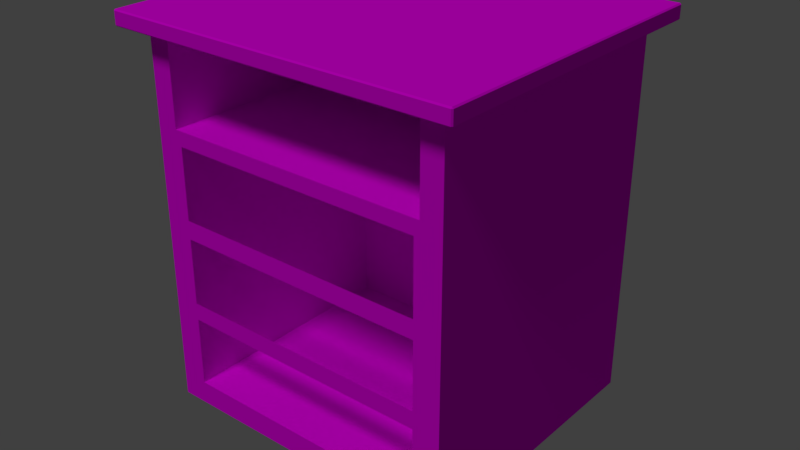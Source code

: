 # Source: criado_mudo.blend  (saved by Blender 2.78.0; exported with 4.5.12 LTS)
import bpy
from mathutils import Matrix  # noqa: F401  (used for matrix-valued properties, if any)

bpy.ops.wm.read_factory_settings(use_empty=True)
scene = bpy.context.scene
scene.name = 'Scene'

# ---- collections
col_collection_1 = bpy.data.collections.new('Collection 1'); scene.collection.children.link(col_collection_1)

# ---- images (referenced by path relative to the original .blend; pixels are not part of the script)
import os
ASSET_DIR = os.environ.get("B2B_ASSET_DIR", "")  # directory of the original .blend (textures are referenced by path, not embedded)
HERE = os.path.dirname(os.path.abspath(__file__))  # packed textures are extracted next to this script under _unpacked/

def load_image(name, relpath, width, height, colorspace="sRGB"):
    """Load a texture the original file referenced (path relative to the .blend, or extracted next to this script)."""
    p = next((c for c in (os.path.join(HERE, relpath), os.path.join(ASSET_DIR, relpath)) if relpath and os.path.exists(c)), "")
    if p:
        img = bpy.data.images.load(p, check_existing=True)
        img.name = name
    else:  # same state as the original file: an image datablock whose file is absent (Cycles renders it pink)
        img = bpy.data.images.new(name, width, height)
        img.source = "FILE"
        img.filepath = "//" + (relpath or name)
    img.colorspace_settings.name = colorspace
    return img
img_criado_mudo_gavetas_png = load_image('criado_mudo_gavetas.png', 'criado_mudo_gavetas.png', 1024, 1024, 'sRGB')
img_criado_mudo_frente_png = load_image('criado_mudo_frente.png', 'criado_mudo_frente.png', 1024, 1024, 'sRGB')
img_criado_mudo_laterais__cima_e_baixo_png = load_image('criado_mudo_laterais, cima e baixo.png', 'criado_mudo_laterais, cima e baixo.png', 1024, 1024, 'sRGB')
img_criado_mudo_interior_e_pes_png = load_image('criado_mudo_interior e pes.png', 'criado_mudo_interior e pes.png', 1024, 1024, 'sRGB')
img_criado_mudo_detalhes_tampao_png = load_image('criado_mudo_detalhes tampao.png', 'criado_mudo_detalhes tampao.png', 1024, 1024, 'sRGB')

# ---- materials (node trees are filled in below, after node groups)
mat_criado_mudo_gavetas = bpy.data.materials.new('criado-mudo_gavetas')
mat_criado_mudo_gavetas.alpha_threshold = 0.0
mat_criado_mudo_gavetas.roughness = 0.5
mat_criado_mudo_frente = bpy.data.materials.new('criado-mudo_frente')
mat_criado_mudo_frente.alpha_threshold = 0.0
mat_criado_mudo_frente.roughness = 0.5
mat_criado_mudo_laterais = bpy.data.materials.new('criado-mudo_laterais')
mat_criado_mudo_laterais.alpha_threshold = 0.0
mat_criado_mudo_laterais.roughness = 0.5
mat_criado_mudo_interior_e_pes = bpy.data.materials.new('criado-mudo_Interior e pes')
mat_criado_mudo_interior_e_pes.alpha_threshold = 0.0
mat_criado_mudo_interior_e_pes.roughness = 0.5
mat_criado_mudo_detalhes_tamp_o = bpy.data.materials.new('criado-mudo_detalhes tampão')
mat_criado_mudo_detalhes_tamp_o.alpha_threshold = 0.0
mat_criado_mudo_detalhes_tamp_o.roughness = 0.5
mat_criado_mudo_puxadores_gaveta = bpy.data.materials.new('criado-mudo_puxadores gaveta')
mat_criado_mudo_puxadores_gaveta.alpha_threshold = 0.0
mat_criado_mudo_puxadores_gaveta.roughness = 0.5

# ---- material node trees
mat_criado_mudo_gavetas.use_nodes = True; mat_criado_mudo_gavetas.node_tree.nodes.clear()
_N = mat_criado_mudo_gavetas.node_tree.nodes; _L = mat_criado_mudo_gavetas.node_tree.links
n0 = _N.new('ShaderNodeOutputMaterial'); n0.name = 'Material Output'; n0.location = (300, 300)
n1 = _N.new('ShaderNodeBsdfDiffuse'); n1.name = 'Diffuse BSDF'; n1.location = (10, 300)
n2 = _N.new('ShaderNodeTexImage'); n2.name = 'Image Texture'; n2.location = (-180, 300)
n2.width = 140
n2.image = img_criado_mudo_gavetas_png
_L.new(n1.outputs[0], n0.inputs[0])
_L.new(n2.outputs[0], n1.inputs[0])
n0.is_active_output = True
mat_criado_mudo_frente.use_nodes = True; mat_criado_mudo_frente.node_tree.nodes.clear()
_N = mat_criado_mudo_frente.node_tree.nodes; _L = mat_criado_mudo_frente.node_tree.links
n0 = _N.new('ShaderNodeOutputMaterial'); n0.name = 'Material Output'; n0.location = (300, 300)
n1 = _N.new('ShaderNodeBsdfDiffuse'); n1.name = 'Diffuse BSDF'; n1.location = (10, 300)
n2 = _N.new('ShaderNodeTexImage'); n2.name = 'Image Texture'; n2.location = (-180, 300)
n2.width = 140
n2.image = img_criado_mudo_frente_png
_L.new(n1.outputs[0], n0.inputs[0])
_L.new(n2.outputs[0], n1.inputs[0])
n0.is_active_output = True
mat_criado_mudo_laterais.use_nodes = True; mat_criado_mudo_laterais.node_tree.nodes.clear()
_N = mat_criado_mudo_laterais.node_tree.nodes; _L = mat_criado_mudo_laterais.node_tree.links
n0 = _N.new('ShaderNodeOutputMaterial'); n0.name = 'Material Output'; n0.location = (300, 300)
n1 = _N.new('ShaderNodeBsdfDiffuse'); n1.name = 'Diffuse BSDF'; n1.location = (10, 300)
n2 = _N.new('ShaderNodeTexImage'); n2.name = 'Image Texture'; n2.location = (-180, 300)
n2.width = 140
n2.image = img_criado_mudo_laterais__cima_e_baixo_png
_L.new(n1.outputs[0], n0.inputs[0])
_L.new(n2.outputs[0], n1.inputs[0])
n0.is_active_output = True
mat_criado_mudo_interior_e_pes.use_nodes = True; mat_criado_mudo_interior_e_pes.node_tree.nodes.clear()
_N = mat_criado_mudo_interior_e_pes.node_tree.nodes; _L = mat_criado_mudo_interior_e_pes.node_tree.links
n0 = _N.new('ShaderNodeOutputMaterial'); n0.name = 'Material Output'; n0.location = (300, 300)
n1 = _N.new('ShaderNodeBsdfDiffuse'); n1.name = 'Diffuse BSDF'; n1.location = (10, 300)
n2 = _N.new('ShaderNodeTexImage'); n2.name = 'Image Texture'; n2.location = (-180, 300)
n2.width = 140
n2.image = img_criado_mudo_interior_e_pes_png
_L.new(n1.outputs[0], n0.inputs[0])
_L.new(n2.outputs[0], n1.inputs[0])
n0.is_active_output = True
mat_criado_mudo_detalhes_tamp_o.use_nodes = True; mat_criado_mudo_detalhes_tamp_o.node_tree.nodes.clear()
_N = mat_criado_mudo_detalhes_tamp_o.node_tree.nodes; _L = mat_criado_mudo_detalhes_tamp_o.node_tree.links
n0 = _N.new('ShaderNodeOutputMaterial'); n0.name = 'Material Output'; n0.location = (300, 300)
n1 = _N.new('ShaderNodeBsdfDiffuse'); n1.name = 'Diffuse BSDF'; n1.location = (10, 300)
n2 = _N.new('ShaderNodeTexImage'); n2.name = 'Image Texture'; n2.location = (-180, 300)
n2.width = 140
n2.image = img_criado_mudo_detalhes_tampao_png
_L.new(n1.outputs[0], n0.inputs[0])
_L.new(n2.outputs[0], n1.inputs[0])
n0.is_active_output = True
mat_criado_mudo_puxadores_gaveta.use_nodes = True; mat_criado_mudo_puxadores_gaveta.node_tree.nodes.clear()
_N = mat_criado_mudo_puxadores_gaveta.node_tree.nodes; _L = mat_criado_mudo_puxadores_gaveta.node_tree.links
n0 = _N.new('ShaderNodeOutputMaterial'); n0.name = 'Material Output'; n0.location = (300, 300)
n1 = _N.new('ShaderNodeBsdfDiffuse'); n1.name = 'Diffuse BSDF'; n1.location = (10, 300)
n2 = _N.new('ShaderNodeTexImage'); n2.name = 'Image Texture'; n2.location = (-180, 300)
n2.width = 140
n2.image = img_criado_mudo_gavetas_png
_L.new(n1.outputs[0], n0.inputs[0])
_L.new(n2.outputs[0], n1.inputs[0])
n0.is_active_output = True

# ---- world
world_world = bpy.data.worlds.new('World'); scene.world = world_world
world_world.color = (0.05088, 0.05088, 0.05088)
world_world.use_sun_shadow = False
world_world.sun_shadow_jitter_overblur = 0.0
world_world.cycles.sampling_method = 'MANUAL'

# ---- lights
light_hemi = bpy.data.lights.new('Hemi', 'SUN')
light_hemi.transmission_factor = 0.0
light_hemi.angle = 0.1993
light_hemi.energy = 1.0
light_hemi.shadow_buffer_clip_start = 0.5
light_hemi.shadow_soft_size = 0.1
light_hemi.shadow_cascade_max_distance = 1000.0

# ---- meshes
me_cube_005 = bpy.data.meshes.new('Cube.005')
me_cube_005.from_pydata([(0.2474, -0.2105, -0.0346), (0.2474, -0.2105, 0.08945), (0.2474, 0.2321, -0.0346), (0.2474, 0.2321, 0.08945), (0.2625, -0.2205, -0.0408), (0.2625, -0.2205, 0.09565), (0.2625, -0.2263, -0.0408), (0.2625, -0.2263, 0.09565), (0.0, 0.2321, 0.08945), (0.0, -0.2105, 0.08945), (0.0, -0.2105, -0.0346), (0.0, 0.2321, -0.0346), (0.0, -0.2263, 0.09565), (0.0, -0.2205, -0.0408), (0.0, -0.2205, 0.09565), (0.0, -0.2263, -0.0408), (0.2625, -0.2263, 0.04486), (0.08516, -0.2263, 0.04486), (0.08516, -0.2263, 0.0246), (0.1152, -0.2263, 0.04486), (0.1152, -0.2263, 0.0246), (0.0, -0.2263, 0.04486), (0.0, -0.2263, 0.0246), (0.08051, -0.2348, 0.04486), (0.08051, -0.2348, 0.0246), (0.0998, -0.2578, 0.04486), (0.0998, -0.2578, 0.0246), (0.0, -0.2348, 0.04486), (0.0, -0.2578, 0.04486), (0.0, -0.2578, 0.0246), (0.0, -0.2348, 0.0246), (0.2374, -0.2105, -0.0246), (0.2374, -0.2105, 0.08945), (0.2374, 0.2221, 0.08945), (0.2374, 0.2221, -0.0246), (0.0, 0.2221, 0.08945), (0.0, 0.2221, -0.0246), (0.0, -0.2105, -0.0246)], [], [(0, 2, 3, 1), (0, 4, 13, 10), (1, 5, 4, 0), (5, 7, 16, 6, 4), (8, 3, 2, 11), (11, 2, 0, 10), (23, 27, 28, 25), (14, 5, 1, 9), (18, 24, 23, 17), (25, 28, 29, 26), (19, 25, 26, 20), (16, 7, 12, 21, 22, 18, 17, 19), (17, 23, 25, 19), (26, 29, 30, 24), (15, 6, 16, 19, 20, 18, 22), (20, 26, 24, 18), (29, 28, 27, 30), (24, 30, 27, 23), (12, 7, 5, 14), (4, 6, 15, 13), (9, 1, 0, 10), (31, 32, 33, 34), (35, 36, 34, 33), (36, 37, 31, 34), (11, 10, 37, 36), (8, 11, 36, 35), (1, 3, 33, 32), (10, 0, 31, 37), (0, 1, 32, 31), (3, 8, 35, 33)])
_uv = me_cube_005.uv_layers.new(name='UVMap')
_uv.uv.foreach_set('vector', [0.566, 0.1293, 0.5659, 0.6012, 0.6981, 0.6013, 0.6983, 0.1294, 0.9446, 0.4287, 0.9648, 0.43, 0.775, 0.1918, 0.7642, 0.2004, 0.9393, 0.5536, 0.9557, 0.5546, 0.9648, 0.43, 0.9446, 0.4287, 0.9557, 0.5546, 0.9609, 0.5571, 0.9657, 0.5091, 0.9707, 0.4278, 0.9648, 0.43, 0.698, 0.865, 0.6981, 0.6013, 0.5659, 0.6012, 0.5658, 0.865, 0.5181, 0.8189, 0.5181, 0.5837, 0.09723, 0.5837, 0.09723, 0.8189, 0.2229, 0.4002, 0.06841, 0.4002, 0.06841, 0.4443, 0.2599, 0.4443, 0.7726, 0.7391, 0.9557, 0.5546, 0.9393, 0.5536, 0.7642, 0.7307, 0.2272, 0.7034, 0.2305, 0.6938, 0.2305, 0.684, 0.2274, 0.6745, 0.2599, 0.2761, 0.06841, 0.2761, 0.06841, 0.3149, 0.2599, 0.3149, 0.3272, 0.2761, 0.2599, 0.2761, 0.2599, 0.3149, 0.3272, 0.3149, 0.5424, 0.6716, 0.541, 0.5815, 0.07582, 0.5815, 0.07525, 0.6708, 0.0745, 0.7051, 0.2272, 0.7034, 0.2274, 0.6745, 0.2775, 0.6731, 0.2318, 0.3839, 0.2229, 0.4002, 0.2599, 0.4443, 0.2894, 0.3839, 0.2564, 0.1589, 0.06492, 0.1589, 0.06492, 0.203, 0.2194, 0.203, 0.07503, 0.82, 0.5404, 0.8245, 0.5424, 0.6716, 0.2775, 0.6731, 0.2772, 0.7045, 0.2272, 0.7034, 0.0745, 0.7051, 0.2859, 0.2193, 0.2564, 0.1589, 0.2194, 0.203, 0.2283, 0.2193, 0.2305, 0.6889, 0.2305, 0.6889, 0.2305, 0.6888, 0.2305, 0.689, 0.2305, 0.6938, 0.2305, 0.689, 0.2305, 0.6888, 0.2305, 0.684, 0.7767, 0.7431, 0.9609, 0.5571, 0.9557, 0.5546, 0.7726, 0.7391, 0.9648, 0.43, 0.9707, 0.4278, 0.7803, 0.1876, 0.775, 0.1918, 0.6981, 0.6066, 0.6981, 0.8649, 0.5686, 0.8649, 0.5686, 0.6066, 0.566, 0.1293, 0.6983, 0.1294, 0.6981, 0.6013, 0.5659, 0.6012, 0.698, 0.865, 0.5658, 0.865, 0.5659, 0.6012, 0.6981, 0.6013, 0.5109, 0.8149, 0.1027, 0.8149, 0.1027, 0.5909, 0.5109, 0.5909, 0.5368, 0.1334, 0.5368, 0.4637, 0.5368, 0.4637, 0.5368, 0.1334, 0.698, 0.865, 0.5658, 0.865, 0.5658, 0.865, 0.698, 0.865, 0.6983, 0.1294, 0.6981, 0.6013, 0.6981, 0.6013, 0.6983, 0.1294, 0.0, 0.0, 0.0, 0.0, 0.0, 0.0, 0.0, 0.0, 0.0, 0.0, 0.0, 0.0, 0.0, 0.0, 0.0, 0.0, 0.6981, 0.6013, 0.698, 0.865, 0.698, 0.865, 0.6981, 0.6013])
me_cube_005.materials.append(mat_criado_mudo_gavetas)
me_cube_005.use_remesh_preserve_volume = False
me_cube_005.use_remesh_preserve_attributes = False
me_cube_005.use_mirror_vertex_groups = False
me_cube_005.update()
me_cube_003 = bpy.data.meshes.new('Cube.003')
me_cube_003.from_pydata([(0.2474, -0.2105, -0.0346), (0.2474, -0.2105, 0.08945), (0.2474, 0.2321, -0.0346), (0.2474, 0.2321, 0.08945), (0.2625, -0.2205, -0.0408), (0.2625, -0.2205, 0.09565), (0.2625, -0.2263, -0.0408), (0.2625, -0.2263, 0.09565), (0.0, 0.2321, 0.08945), (0.0, -0.2105, 0.08945), (0.0, -0.2105, -0.0346), (0.0, 0.2321, -0.0346), (0.0, -0.2263, 0.09565), (0.0, -0.2205, -0.0408), (0.0, -0.2205, 0.09565), (0.0, -0.2263, -0.0408), (0.2625, -0.2263, 0.04486), (0.08516, -0.2263, 0.04486), (0.08516, -0.2263, 0.0246), (0.1152, -0.2263, 0.04486), (0.1152, -0.2263, 0.0246), (0.0, -0.2263, 0.04486), (0.0, -0.2263, 0.0246), (0.08051, -0.2348, 0.04486), (0.08051, -0.2348, 0.0246), (0.0998, -0.2578, 0.04486), (0.0998, -0.2578, 0.0246), (0.0, -0.2348, 0.04486), (0.0, -0.2578, 0.04486), (0.0, -0.2578, 0.0246), (0.0, -0.2348, 0.0246), (0.2374, -0.2105, -0.0246), (0.2374, -0.2105, 0.08945), (0.2374, 0.2221, 0.08945), (0.2374, 0.2221, -0.0246), (0.0, 0.2221, 0.08945), (0.0, 0.2221, -0.0246), (0.0, -0.2105, -0.0246)], [], [(0, 2, 3, 1), (0, 4, 13, 10), (1, 5, 4, 0), (5, 7, 16, 6, 4), (8, 3, 2, 11), (11, 2, 0, 10), (23, 27, 28, 25), (14, 5, 1, 9), (18, 24, 23, 17), (25, 28, 29, 26), (19, 25, 26, 20), (16, 7, 12, 21, 22, 18, 17, 19), (17, 23, 25, 19), (26, 29, 30, 24), (15, 6, 16, 19, 20, 18, 22), (20, 26, 24, 18), (29, 28, 27, 30), (24, 30, 27, 23), (12, 7, 5, 14), (4, 6, 15, 13), (9, 1, 0, 10), (31, 32, 33, 34), (35, 36, 34, 33), (36, 37, 31, 34), (11, 10, 37, 36), (8, 11, 36, 35), (1, 3, 33, 32), (10, 0, 31, 37), (0, 1, 32, 31), (3, 8, 35, 33)])
_uv = me_cube_003.uv_layers.new(name='UVMap')
_uv.uv.foreach_set('vector', [0.566, 0.1293, 0.5659, 0.6012, 0.6981, 0.6013, 0.6983, 0.1294, 0.9446, 0.4287, 0.9648, 0.43, 0.775, 0.1918, 0.7642, 0.2004, 0.9393, 0.5536, 0.9557, 0.5546, 0.9648, 0.43, 0.9446, 0.4287, 0.9557, 0.5546, 0.9609, 0.5571, 0.9657, 0.5091, 0.9707, 0.4278, 0.9648, 0.43, 0.698, 0.865, 0.6981, 0.6013, 0.5659, 0.6012, 0.5658, 0.865, 0.5181, 0.8189, 0.5181, 0.5837, 0.09723, 0.5837, 0.09723, 0.8189, 0.2229, 0.4002, 0.06841, 0.4002, 0.06841, 0.4443, 0.2599, 0.4443, 0.7726, 0.7391, 0.9557, 0.5546, 0.9393, 0.5536, 0.7642, 0.7307, 0.2272, 0.7034, 0.2305, 0.6938, 0.2305, 0.684, 0.2274, 0.6745, 0.2599, 0.2761, 0.06841, 0.2761, 0.06841, 0.3149, 0.2599, 0.3149, 0.3272, 0.2761, 0.2599, 0.2761, 0.2599, 0.3149, 0.3272, 0.3149, 0.5424, 0.6716, 0.541, 0.5815, 0.07582, 0.5815, 0.07525, 0.6708, 0.0745, 0.7051, 0.2272, 0.7034, 0.2274, 0.6745, 0.2775, 0.6731, 0.2318, 0.3839, 0.2229, 0.4002, 0.2599, 0.4443, 0.2894, 0.3839, 0.2564, 0.1589, 0.06492, 0.1589, 0.06492, 0.203, 0.2194, 0.203, 0.07503, 0.82, 0.5404, 0.8245, 0.5424, 0.6716, 0.2775, 0.6731, 0.2772, 0.7045, 0.2272, 0.7034, 0.0745, 0.7051, 0.2859, 0.2193, 0.2564, 0.1589, 0.2194, 0.203, 0.2283, 0.2193, 0.2305, 0.6889, 0.2305, 0.6889, 0.2305, 0.6888, 0.2305, 0.689, 0.2305, 0.6938, 0.2305, 0.689, 0.2305, 0.6888, 0.2305, 0.684, 0.7767, 0.7431, 0.9609, 0.5571, 0.9557, 0.5546, 0.7726, 0.7391, 0.9648, 0.43, 0.9707, 0.4278, 0.7803, 0.1876, 0.775, 0.1918, 0.6981, 0.6066, 0.6981, 0.8649, 0.5686, 0.8649, 0.5686, 0.6066, 0.566, 0.1293, 0.6983, 0.1294, 0.6981, 0.6013, 0.5659, 0.6012, 0.698, 0.865, 0.5658, 0.865, 0.5659, 0.6012, 0.6981, 0.6013, 0.5109, 0.8149, 0.1027, 0.8149, 0.1027, 0.5909, 0.5109, 0.5909, 0.5368, 0.1334, 0.5368, 0.4637, 0.5368, 0.4637, 0.5368, 0.1334, 0.698, 0.865, 0.5658, 0.865, 0.5658, 0.865, 0.698, 0.865, 0.6983, 0.1294, 0.6981, 0.6013, 0.6981, 0.6013, 0.6983, 0.1294, 0.0, 0.0, 0.0, 0.0, 0.0, 0.0, 0.0, 0.0, 0.0, 0.0, 0.0, 0.0, 0.0, 0.0, 0.0, 0.0, 0.6981, 0.6013, 0.698, 0.865, 0.698, 0.865, 0.6981, 0.6013])
me_cube_003.materials.append(mat_criado_mudo_gavetas)
me_cube_003.use_remesh_preserve_volume = False
me_cube_003.use_remesh_preserve_attributes = False
me_cube_003.use_mirror_vertex_groups = False
me_cube_003.update()
me_cube_001 = bpy.data.meshes.new('Cube.001')
me_cube_001.from_pydata([(-0.3183, -0.2842, 0.3299), (-0.3183, 0.2882, 0.3299), (0.3183, 0.2882, 0.3299), (0.3183, -0.2842, 0.3299), (0.36, 0.3214, 0.3322), (0.3574, 0.3214, 0.3296), (0.3574, 0.324, 0.3322), (0.36, -0.3214, 0.3322), (0.3574, -0.324, 0.3322), (0.3574, -0.3214, 0.3296), (-0.3574, -0.324, 0.3322), (-0.36, -0.3214, 0.3322), (-0.3574, -0.3214, 0.3296), (-0.3574, 0.324, 0.3322), (-0.3574, 0.3214, 0.3296), (-0.36, 0.3214, 0.3322), (0.3574, 0.324, 0.3574), (0.3574, 0.3214, 0.36), (0.36, 0.3214, 0.3574), (0.3574, -0.324, 0.3574), (0.36, -0.3214, 0.3574), (0.3574, -0.3214, 0.36), (-0.36, -0.3214, 0.3574), (-0.3574, -0.324, 0.3574), (-0.3574, -0.3214, 0.36), (-0.36, 0.3214, 0.3574), (-0.3574, 0.3214, 0.36), (-0.3574, 0.324, 0.3574), (0.3183, 0.2882, -0.4283), (0.3183, -0.2842, -0.4283), (-0.3183, -0.2842, -0.4283), (-0.3183, 0.2882, -0.4283), (0.2742, -0.2842, 0.3185), (-0.2742, -0.2842, 0.3185), (0.2742, -0.2842, 0.1507), (-0.2742, -0.2842, 0.1507), (0.2742, 0.2001, 0.3185), (-0.2742, 0.2001, 0.3185), (0.2742, 0.2001, 0.1507), (-0.2742, 0.2001, 0.1507), (0.2631, -0.2842, 0.1207), (0.2631, -0.2842, -0.3802), (-0.2631, -0.2842, 0.1207), (-0.2631, -0.2842, -0.3802), (0.2631, 0.1974, 0.1207), (0.2631, 0.1974, -0.3802), (-0.2631, 0.1974, 0.1207), (-0.2631, 0.1974, -0.3802), (-0.3183, -0.177, -0.4283), (-0.2833, -0.2421, -0.4283), (0.2831, -0.2421, -0.4283), (0.3183, -0.177, -0.4283), (-0.2833, -0.1661, -0.4283), (0.2831, -0.1661, -0.4283), (-0.219, -0.1661, -0.4283), (-0.219, -0.2421, -0.4283), (0.2207, -0.1661, -0.4283), (0.2207, -0.2421, -0.4283), (0.2331, -0.2269, -0.4775), (0.2706, -0.2269, -0.4775), (-0.2705, -0.2269, -0.4775), (-0.2705, -0.1813, -0.4775), (0.2706, -0.1813, -0.4775), (0.2331, -0.1813, -0.4775), (-0.2319, -0.1813, -0.4775), (-0.2319, -0.2269, -0.4775), (0.3183, 0.1594, -0.4283), (-0.3183, 0.1594, -0.4283), (-0.256, 0.1508, -0.4283), (-0.2546, 0.2259, -0.4283), (0.2557, 0.1508, -0.4283), (0.2544, 0.2259, -0.4283), (0.1977, 0.1508, -0.4283), (0.199, 0.2259, -0.4283), (-0.1961, 0.1508, -0.4283), (-0.1975, 0.2259, -0.4283), (-0.244, 0.1658, -0.4777), (-0.2432, 0.2109, -0.4777), (0.2441, 0.1658, -0.4777), (0.2433, 0.2109, -0.4777), (0.2093, 0.1658, -0.4777), (0.2101, 0.2109, -0.4777), (-0.2081, 0.1658, -0.4777), (-0.2089, 0.2109, -0.4777), (-0.2631, -0.2842, -0.02474), (-0.2631, -0.2842, -0.06332), (-0.2631, -0.2842, -0.1999), (-0.2631, -0.2842, -0.236), (0.2631, -0.2842, -0.02474), (0.2631, -0.2842, -0.06332), (0.2631, -0.2842, -0.1999), (0.2631, -0.2842, -0.236)], [], [(16, 6, 13, 27), (8, 19, 23, 10), (11, 22, 25, 15), (17, 26, 24, 21), (4, 18, 20, 7), (4, 5, 6), (7, 8, 9), (10, 11, 12), (13, 14, 15), (16, 17, 18), (19, 20, 21), (22, 23, 24), (25, 26, 27), (4, 7, 9, 5), (5, 14, 13, 6), (6, 16, 18, 4), (8, 10, 12, 9), (7, 20, 19, 8), (11, 15, 14, 12), (10, 23, 22, 11), (15, 25, 27, 13), (17, 21, 20, 18), (16, 27, 26, 17), (21, 24, 23, 19), (24, 26, 25, 22), (9, 12, 0, 3), (5, 9, 3, 2), (14, 5, 2, 1), (12, 14, 1, 0), (29, 41, 43, 30), (33, 35, 39, 37), (32, 33, 37, 36), (34, 32, 36, 38), (35, 34, 38, 39), (36, 37, 39, 38), (34, 35, 42, 40), (43, 41, 45, 47), (41, 91, 90, 89, 88, 40, 44, 45), (40, 42, 46, 44), (42, 84, 85, 86, 87, 43, 47, 46), (45, 44, 46, 47), (62, 59, 58, 63), (52, 61, 60, 49), (48, 52, 49, 55, 30), (55, 65, 64, 54), (31, 75, 69, 68, 67), (74, 75, 31, 28, 73, 72, 70, 66, 51, 53, 56, 57, 29, 30, 55, 54, 52, 48, 67, 68), (65, 60, 61, 64), (49, 60, 65, 55), (56, 63, 58, 57), (57, 58, 59, 50), (53, 62, 63, 56), (50, 59, 62, 53), (54, 64, 61, 52), (76, 77, 83, 82), (50, 53, 51, 29, 57), (30, 0, 1, 31, 67, 48), (75, 83, 77, 69), (71, 79, 81, 73), (79, 78, 80, 81), (74, 82, 83, 75), (73, 81, 80, 72), (72, 80, 78, 70), (70, 78, 79, 71), (68, 76, 82, 74), (69, 77, 76, 68), (28, 66, 70, 71, 73), (87, 91, 90, 86), (89, 88, 84, 85), (28, 2, 3, 29, 51, 66), (0, 30, 43, 87, 86, 85, 84, 42, 35, 33), (28, 31, 1, 2), (33, 32, 3, 0), (3, 32, 34, 40, 88, 89, 90, 91, 41, 29)])
me_cube_001.polygons.foreach_set('material_index', [3, 3, 3, 1, 3, 3, 3, 3, 3, 3, 3, 3, 3, 3, 3, 3, 3, 3, 3, 3, 3, 3, 3, 3, 3, 3, 3, 3, 3, 0, 2, 2, 2, 2, 2, 0, 2, 2, 2, 2, 2, 2, 2, 1, 2, 1, 1, 2, 2, 2, 2, 2, 2, 2, 2, 1, 1, 2, 2, 2, 2, 2, 2, 2, 2, 2, 1, 0, 0, 1, 0, 1, 0, 0])
_uv = me_cube_001.uv_layers.new(name='UVMap')
_uv.uv.foreach_set('vector', [0.04048, 0.2228, 0.04048, 0.1905, 0.9536, 0.1905, 0.9536, 0.2228, 0.9605, 0.03414, 0.9605, 0.06637, 0.04741, 0.06637, 0.04741, 0.03414, 0.9174, 0.2519, 0.9174, 0.2841, 0.09627, 0.2841, 0.09627, 0.2519, 0.4613, 0.9691, 0.05952, 0.9691, 0.05952, 0.6078, 0.4613, 0.6078, 0.9108, 0.112, 0.9108, 0.1442, 0.0896, 0.1442, 0.0896, 0.112, 0.9415, 0.8412, 0.9402, 0.8408, 0.9415, 0.8405, 0.9412, 0.9188, 0.941, 0.9196, 0.9402, 0.919, 0.9415, 0.6794, 0.9415, 0.6801, 0.9402, 0.6798, 0.9415, 0.7582, 0.9403, 0.7579, 0.9415, 0.7575, 0.9453, 0.8404, 0.9465, 0.8407, 0.9453, 0.8411, 0.9457, 0.9195, 0.9455, 0.9187, 0.9466, 0.9188, 0.9453, 0.6801, 0.9453, 0.6794, 0.9465, 0.6797, 0.9453, 0.7575, 0.9466, 0.7578, 0.9453, 0.7582, 0.9415, 0.8412, 0.9412, 0.9188, 0.9402, 0.919, 0.9402, 0.8408, 0.9402, 0.8408, 0.9403, 0.7579, 0.9415, 0.7582, 0.9415, 0.8405, 0.9415, 0.8405, 0.9453, 0.8404, 0.9453, 0.8411, 0.9415, 0.8412, 0.9426, 0.5915, 0.9415, 0.6794, 0.9402, 0.6798, 0.9409, 0.5915, 0.9412, 0.9188, 0.9455, 0.9187, 0.9457, 0.9195, 0.941, 0.9196, 0.9415, 0.6801, 0.9415, 0.7575, 0.9403, 0.7579, 0.9402, 0.6798, 0.9415, 0.6794, 0.9453, 0.6794, 0.9453, 0.6801, 0.9415, 0.6801, 0.9415, 0.7575, 0.9453, 0.7575, 0.9453, 0.7582, 0.9415, 0.7582, 0.9465, 0.8407, 0.9466, 0.9188, 0.9455, 0.9187, 0.9453, 0.8411, 0.9453, 0.8404, 0.9453, 0.7582, 0.9466, 0.7578, 0.9465, 0.8407, 0.9475, 0.5916, 0.9465, 0.6797, 0.9453, 0.6794, 0.946, 0.5916, 0.9465, 0.6797, 0.9466, 0.7578, 0.9453, 0.7575, 0.9453, 0.6801, 0.8238, 0.9648, 0.1825, 0.9648, 0.2176, 0.9314, 0.7887, 0.9314, 0.8238, 0.3881, 0.8238, 0.9648, 0.7887, 0.9314, 0.7887, 0.4179, 0.1825, 0.3881, 0.8238, 0.3881, 0.7887, 0.4179, 0.2176, 0.4179, 0.1825, 0.9648, 0.1825, 0.3881, 0.2176, 0.4179, 0.2176, 0.9314, 0.9296, 0.04653, 0.8531, 0.104, 0.1221, 0.104, 0.04556, 0.04653, 0.03105, 0.9845, 0.03105, 0.8858, 0.3157, 0.8858, 0.3157, 0.9845, 0.02533, 0.666, 0.2517, 0.666, 0.2517, 0.8659, 0.02533, 0.8659, 0.9227, 0.8858, 0.9227, 0.9845, 0.638, 0.9845, 0.638, 0.8858, 0.08223, 0.3574, 0.4045, 0.3574, 0.4045, 0.642, 0.08223, 0.642, 0.638, 0.9845, 0.3157, 0.9845, 0.3157, 0.8858, 0.638, 0.8858, 0.8684, 0.7377, 0.1068, 0.7377, 0.1221, 0.7019, 0.8531, 0.7019, 0.6758, 0.473, 0.9852, 0.4731, 0.9851, 0.7562, 0.6757, 0.7561, 0.9762, 0.3445, 0.9762, 0.2531, 0.9762, 0.2302, 0.9762, 0.1435, 0.9762, 0.119, 0.9762, 0.02681, 0.6707, 0.02681, 0.6707, 0.3445, 0.5014, 0.8635, 0.2753, 0.8635, 0.2753, 0.6566, 0.5014, 0.6566, 0.03112, 0.02687, 0.03112, 0.1192, 0.03112, 0.1437, 0.03112, 0.2304, 0.03112, 0.2533, 0.03112, 0.3448, 0.3369, 0.3448, 0.3369, 0.02687, 0.6706, 0.02729, 0.6706, 0.3447, 0.3371, 0.3447, 0.3371, 0.02729, 0.8533, 0.8274, 0.8383, 0.8308, 0.8346, 0.8179, 0.8495, 0.8144, 0.784, 0.7909, 0.7531, 0.8139, 0.7382, 0.8186, 0.7127, 0.7909, 0.08122, 0.369, 0.1009, 0.3629, 0.1009, 0.4056, 0.137, 0.4056, 0.08122, 0.4293, 0.7104, 0.8549, 0.7413, 0.8319, 0.7563, 0.8273, 0.7818, 0.8549, 0.08122, 0.1075, 0.1491, 0.1425, 0.117, 0.1425, 0.1163, 0.1848, 0.08122, 0.1799, 0.1499, 0.1848, 0.1491, 0.1425, 0.08122, 0.1075, 0.439, 0.1075, 0.372, 0.1425, 0.3712, 0.1848, 0.4039, 0.1848, 0.439, 0.1799, 0.439, 0.369, 0.4192, 0.3629, 0.3842, 0.3629, 0.3842, 0.4056, 0.439, 0.4293, 0.08122, 0.4293, 0.137, 0.4056, 0.137, 0.3629, 0.1009, 0.3629, 0.08122, 0.369, 0.08122, 0.1799, 0.1163, 0.1848, 0.7413, 0.8319, 0.7382, 0.8186, 0.7531, 0.8139, 0.7563, 0.8273, 0.7127, 0.7909, 0.7382, 0.8186, 0.7413, 0.8319, 0.7104, 0.8549, 0.8799, 0.7909, 0.8495, 0.8144, 0.8346, 0.8179, 0.809, 0.7909, 0.809, 0.7909, 0.8346, 0.8179, 0.8383, 0.8308, 0.8079, 0.8543, 0.8789, 0.8543, 0.8533, 0.8274, 0.8495, 0.8144, 0.8799, 0.7909, 0.8079, 0.8543, 0.8383, 0.8308, 0.8533, 0.8274, 0.8789, 0.8543, 0.7818, 0.8549, 0.7563, 0.8273, 0.7531, 0.8139, 0.784, 0.7909, 0.6221, 0.8119, 0.636, 0.8134, 0.6386, 0.8226, 0.6247, 0.8249, 0.4192, 0.4056, 0.4192, 0.3629, 0.439, 0.369, 0.439, 0.4293, 0.3842, 0.4056, 0.9701, 0.4084, 0.9701, 0.9753, 0.5421, 0.9753, 0.5421, 0.4084, 0.6384, 0.4084, 0.8899, 0.4084, 0.6647, 0.8502, 0.6386, 0.8226, 0.636, 0.8134, 0.6647, 0.787, 0.975, 0.8531, 0.9486, 0.8259, 0.9462, 0.8171, 0.975, 0.7909, 0.9486, 0.8259, 0.935, 0.8282, 0.9325, 0.8157, 0.9462, 0.8171, 0.5932, 0.8467, 0.6247, 0.8249, 0.6386, 0.8226, 0.6647, 0.8502, 0.975, 0.7909, 0.9462, 0.8171, 0.9325, 0.8157, 0.9051, 0.7918, 0.9051, 0.7918, 0.9325, 0.8157, 0.935, 0.8282, 0.9034, 0.8498, 0.9034, 0.8498, 0.935, 0.8282, 0.9486, 0.8259, 0.975, 0.8531, 0.5949, 0.7876, 0.6221, 0.8119, 0.6247, 0.8249, 0.5932, 0.8467, 0.6647, 0.787, 0.636, 0.8134, 0.6221, 0.8119, 0.5949, 0.7876, 0.439, 0.1075, 0.439, 0.1799, 0.4039, 0.1848, 0.4031, 0.1425, 0.372, 0.1425, 0.1221, 0.2761, 0.8531, 0.2761, 0.8531, 0.3192, 0.1221, 0.3192, 0.8531, 0.4823, 0.8531, 0.5283, 0.1221, 0.5283, 0.1221, 0.4823, 0.1053, 0.625, 0.4879, 0.625, 0.4879, 0.9137, 0.1053, 0.9137, 0.1053, 0.8596, 0.1053, 0.6899, 0.04556, 0.9517, 0.04556, 0.04653, 0.1221, 0.104, 0.1221, 0.2761, 0.1221, 0.3192, 0.1221, 0.4823, 0.1221, 0.5283, 0.1221, 0.7019, 0.1068, 0.7377, 0.1068, 0.9381, 0.5514, 0.3841, 0.5514, 0.02685, 0.977, 0.02685, 0.977, 0.3841, 0.1068, 0.9381, 0.8684, 0.9381, 0.9296, 0.9517, 0.04556, 0.9517, 0.9296, 0.9517, 0.8684, 0.9381, 0.8684, 0.7377, 0.8531, 0.7019, 0.8531, 0.5283, 0.8531, 0.4823, 0.8531, 0.3192, 0.8531, 0.2761, 0.8531, 0.104, 0.9296, 0.04653])
me_cube_001.materials.append(mat_criado_mudo_frente)
me_cube_001.materials.append(mat_criado_mudo_laterais)
me_cube_001.materials.append(mat_criado_mudo_interior_e_pes)
me_cube_001.materials.append(mat_criado_mudo_detalhes_tamp_o)
me_cube_001.use_remesh_preserve_volume = False
me_cube_001.use_remesh_preserve_attributes = False
me_cube_001.use_mirror_vertex_groups = False
me_cube_001.update()
me_cube_004 = bpy.data.meshes.new('Cube.004')
me_cube_004.from_pydata([(0.2474, -0.2105, -0.0346), (0.2474, -0.2105, 0.08945), (0.2474, 0.2321, -0.0346), (0.2474, 0.2321, 0.08945), (0.2625, -0.2205, -0.0408), (0.2625, -0.2205, 0.09565), (0.2625, -0.2263, -0.0408), (0.2625, -0.2263, 0.09565), (0.0, 0.2321, 0.08945), (0.0, -0.2105, 0.08945), (0.0, -0.2105, -0.0346), (0.0, 0.2321, -0.0346), (0.0, -0.2263, 0.09565), (0.0, -0.2205, -0.0408), (0.0, -0.2205, 0.09565), (0.0, -0.2263, -0.0408), (0.2625, -0.2263, 0.04486), (0.08516, -0.2263, 0.04486), (0.08516, -0.2263, 0.0246), (0.1152, -0.2263, 0.04486), (0.1152, -0.2263, 0.0246), (0.0, -0.2263, 0.04486), (0.0, -0.2263, 0.0246), (0.08051, -0.2348, 0.04486), (0.08051, -0.2348, 0.0246), (0.0998, -0.2578, 0.04486), (0.0998, -0.2578, 0.0246), (0.0, -0.2348, 0.04486), (0.0, -0.2578, 0.04486), (0.0, -0.2578, 0.0246), (0.0, -0.2348, 0.0246), (0.2374, -0.2105, -0.0246), (0.2374, -0.2105, 0.08945), (0.2374, 0.2221, 0.08945), (0.2374, 0.2221, -0.0246), (0.0, 0.2221, 0.08945), (0.0, 0.2221, -0.0246), (0.0, -0.2105, -0.0246)], [], [(0, 2, 3, 1), (0, 4, 13, 10), (1, 5, 4, 0), (5, 7, 16, 6, 4), (8, 3, 2, 11), (11, 2, 0, 10), (23, 27, 28, 25), (14, 5, 1, 9), (18, 24, 23, 17), (25, 28, 29, 26), (19, 25, 26, 20), (16, 7, 12, 21, 22, 18, 17, 19), (17, 23, 25, 19), (26, 29, 30, 24), (15, 6, 16, 19, 20, 18, 22), (20, 26, 24, 18), (29, 28, 27, 30), (24, 30, 27, 23), (12, 7, 5, 14), (4, 6, 15, 13), (9, 1, 0, 10), (31, 32, 33, 34), (35, 36, 34, 33), (36, 37, 31, 34), (11, 10, 37, 36), (8, 11, 36, 35), (1, 3, 33, 32), (10, 0, 31, 37), (0, 1, 32, 31), (3, 8, 35, 33)])
me_cube_004.polygons.foreach_set('material_index', [0, 0, 0, 0, 0, 0, 1, 0, 1, 1, 1, 0, 1, 1, 0, 1, 1, 1, 0, 0, 0, 0, 0, 0, 0, 0, 0, 0, 0, 0])
_uv = me_cube_004.uv_layers.new(name='UVMap')
_uv.uv.foreach_set('vector', [0.566, 0.1293, 0.5659, 0.6012, 0.6981, 0.6013, 0.6983, 0.1294, 0.9446, 0.4287, 0.9648, 0.43, 0.775, 0.1918, 0.7642, 0.2004, 0.9393, 0.5536, 0.9557, 0.5546, 0.9648, 0.43, 0.9446, 0.4287, 0.9557, 0.5546, 0.9609, 0.5571, 0.9657, 0.5091, 0.9707, 0.4278, 0.9648, 0.43, 0.698, 0.865, 0.6981, 0.6013, 0.5659, 0.6012, 0.5658, 0.865, 0.5181, 0.8189, 0.5181, 0.5837, 0.09723, 0.5837, 0.09723, 0.8189, 0.2229, 0.4002, 0.06841, 0.4002, 0.06841, 0.4443, 0.2599, 0.4443, 0.7726, 0.7391, 0.9557, 0.5546, 0.9393, 0.5536, 0.7642, 0.7307, 0.2272, 0.7034, 0.2305, 0.6938, 0.2305, 0.684, 0.2274, 0.6745, 0.2599, 0.2761, 0.06841, 0.2761, 0.06841, 0.3149, 0.2599, 0.3149, 0.3272, 0.2761, 0.2599, 0.2761, 0.2599, 0.3149, 0.3272, 0.3149, 0.5424, 0.6716, 0.541, 0.5815, 0.07582, 0.5815, 0.07525, 0.6708, 0.0745, 0.7051, 0.2272, 0.7034, 0.2274, 0.6745, 0.2775, 0.6731, 0.2318, 0.3839, 0.2229, 0.4002, 0.2599, 0.4443, 0.2894, 0.3839, 0.2564, 0.1589, 0.06492, 0.1589, 0.06492, 0.203, 0.2194, 0.203, 0.07503, 0.82, 0.5404, 0.8245, 0.5424, 0.6716, 0.2775, 0.6731, 0.2772, 0.7045, 0.2272, 0.7034, 0.0745, 0.7051, 0.2859, 0.2193, 0.2564, 0.1589, 0.2194, 0.203, 0.2283, 0.2193, 0.2305, 0.6889, 0.2305, 0.6889, 0.2305, 0.6888, 0.2305, 0.689, 0.2305, 0.6938, 0.2305, 0.689, 0.2305, 0.6888, 0.2305, 0.684, 0.7767, 0.7431, 0.9609, 0.5571, 0.9557, 0.5546, 0.7726, 0.7391, 0.9648, 0.43, 0.9707, 0.4278, 0.7803, 0.1876, 0.775, 0.1918, 0.6981, 0.6066, 0.6981, 0.8649, 0.5686, 0.8649, 0.5686, 0.6066, 0.566, 0.1293, 0.6983, 0.1294, 0.6981, 0.6013, 0.5659, 0.6012, 0.698, 0.865, 0.5658, 0.865, 0.5659, 0.6012, 0.6981, 0.6013, 0.5109, 0.8149, 0.1027, 0.8149, 0.1027, 0.5909, 0.5109, 0.5909, 0.5368, 0.1334, 0.5368, 0.4637, 0.5368, 0.4637, 0.5368, 0.1334, 0.698, 0.865, 0.5658, 0.865, 0.5658, 0.865, 0.698, 0.865, 0.6983, 0.1294, 0.6981, 0.6013, 0.6981, 0.6013, 0.6983, 0.1294, 0.0, 0.0, 0.0, 0.0, 0.0, 0.0, 0.0, 0.0, 0.0, 0.0, 0.0, 0.0, 0.0, 0.0, 0.0, 0.0, 0.6981, 0.6013, 0.698, 0.865, 0.698, 0.865, 0.6981, 0.6013])
me_cube_004.materials.append(mat_criado_mudo_gavetas)
me_cube_004.materials.append(mat_criado_mudo_puxadores_gaveta)
me_cube_004.use_remesh_preserve_volume = False
me_cube_004.use_remesh_preserve_attributes = False
me_cube_004.use_mirror_vertex_groups = False
me_cube_004.update()

# ---- objects
ob_gaveta1_002 = bpy.data.objects.new('gaveta1.002', me_cube_005)
ob_gaveta1_001 = bpy.data.objects.new('gaveta1.001', me_cube_003)
ob_hemi = bpy.data.objects.new('Hemi', light_hemi)
ob_corpo = bpy.data.objects.new('Corpo', me_cube_001)
ob_gaveta1 = bpy.data.objects.new('gaveta1', me_cube_004)

# ---- transforms, parenting, visibility, modifiers, constraints
ob_gaveta1_002.location = (-0.0001386, -0.04845, -0.3172)
ob_gaveta1_002.lock_scale = (True, True, True)
ob_gaveta1_002.hide_render = True
ob_gaveta1_002.lineart.crease_threshold = 0.0
_m = ob_gaveta1_002.modifiers.new('Mirror', 'MIRROR')
_m.use_clip = True
ob_gaveta1_001.location = (-0.0001386, -0.04845, -0.1564)
ob_gaveta1_001.lock_scale = (True, True, True)
ob_gaveta1_001.hide_render = True
ob_gaveta1_001.lineart.crease_threshold = 0.0
_m = ob_gaveta1_001.modifiers.new('Mirror', 'MIRROR')
_m.use_clip = True
ob_hemi.location = (0.08529, -5.846, 8.322)
ob_hemi.rotation_euler = (0.5704, 1.199e-16, 3.515e-17)
ob_hemi.lineart.crease_threshold = 0.0
ob_corpo.location = (0.0, 0.0, 0.0)
ob_corpo.scale = (0.9292, 0.9292, 0.9292)
ob_corpo.lock_rotations_4d = False
ob_corpo.empty_display_type = 'ARROWS'
ob_corpo.lineart.crease_threshold = 0.0
ob_gaveta1.location = (-0.0001386, -0.04845, 0.01522)
ob_gaveta1.lock_scale = (True, True, True)
ob_gaveta1.hide_render = True
ob_gaveta1.lineart.crease_threshold = 0.0
_m = ob_gaveta1.modifiers.new('Mirror', 'MIRROR')
_m.use_clip = True

# ---- collection membership
col_collection_1.objects.link(ob_gaveta1_002)
col_collection_1.objects.link(ob_gaveta1_001)
col_collection_1.objects.link(ob_hemi)
col_collection_1.objects.link(ob_corpo)
col_collection_1.objects.link(ob_gaveta1)

# ---- scene / render settings (as saved in the file)
scene.frame_start = 1; scene.frame_end = 250; scene.frame_set(51)
scene.render.engine = 'CYCLES'
scene.render.resolution_percentage = 50
scene.render.dither_intensity = 0.0
scene.cycles.use_denoising = False
scene.cycles.samples = 128
scene.cycles.sampling_pattern = 'TABULATED_SOBOL'
scene.cycles.light_sampling_threshold = 0.0
scene.cycles.use_adaptive_sampling = False
scene.cycles.use_light_tree = False
scene.cycles.blur_glossy = 0.0
scene.cycles.sample_clamp_indirect = 0.0
scene.view_settings.view_transform = 'Standard'
bpy.context.view_layer.update()

# ---- added for rendering (the .blend has no active camera): camera
cam_auto = bpy.data.cameras.new('AutoCamera')
cam_auto.lens = 50.0
cam_auto.sensor_width = 36.0
cam_auto.clip_end = 1000.0
ob_auto_camera = bpy.data.objects.new('AutoCamera', cam_auto)
scene.collection.objects.link(ob_auto_camera)
ob_auto_camera.location = (1.10098, -1.32118, 0.826099)
ob_auto_camera.rotation_euler = (1.09748, -7.21219e-08, 0.694738)
scene.camera = ob_auto_camera
bpy.context.view_layer.update()
